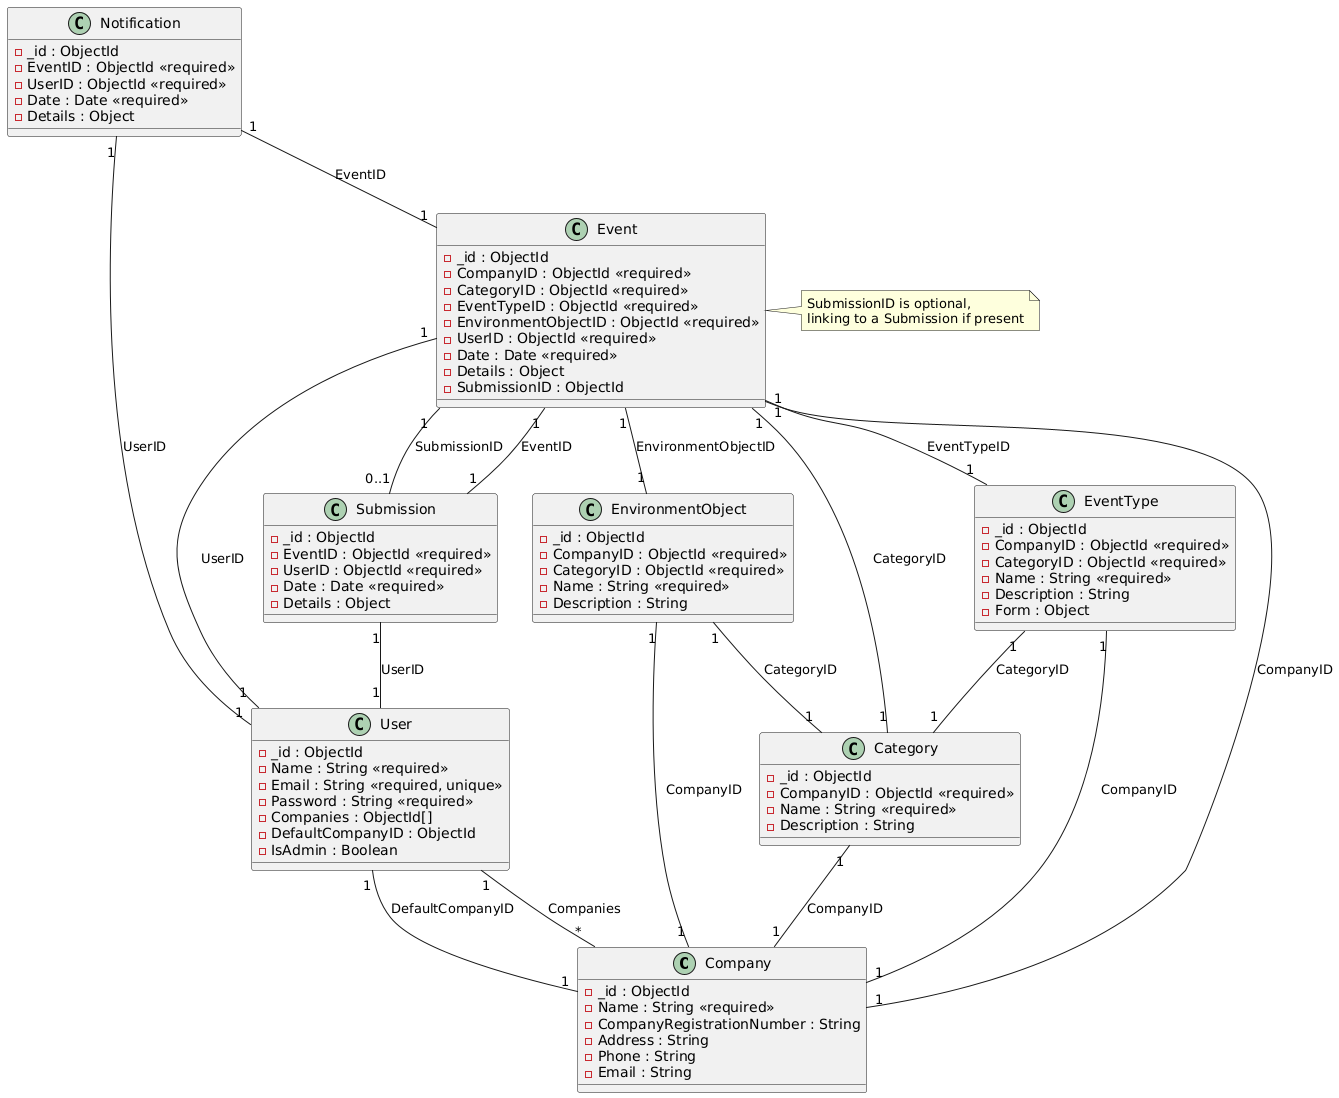

The diagram above was rendered by PlantUML. Its source (embedded in the PNG):
@startuml
' Define Classes
class Company {
  -_id : ObjectId
  -Name : String <<required>>
  -CompanyRegistrationNumber : String
  -Address : String
  -Phone : String
  -Email : String
}

class User {
  -_id : ObjectId
  -Name : String <<required>>
  -Email : String <<required, unique>>
  -Password : String <<required>>
  -Companies : ObjectId[]
  -DefaultCompanyID : ObjectId
  -IsAdmin : Boolean
}

class Category {
  -_id : ObjectId
  -CompanyID : ObjectId <<required>>
  -Name : String <<required>>
  -Description : String
}

class EnvironmentObject {
  -_id : ObjectId
  -CompanyID : ObjectId <<required>>
  -CategoryID : ObjectId <<required>>
  -Name : String <<required>>
  -Description : String
}

class EventType {
  -_id : ObjectId
  -CompanyID : ObjectId <<required>>
  -CategoryID : ObjectId <<required>>
  -Name : String <<required>>
  -Description : String
  -Form : Object
}

class Event {
  -_id : ObjectId
  -CompanyID : ObjectId <<required>>
  -CategoryID : ObjectId <<required>>
  -EventTypeID : ObjectId <<required>>
  -EnvironmentObjectID : ObjectId <<required>>
  -UserID : ObjectId <<required>>
  -Date : Date <<required>>
  -Details : Object
  -SubmissionID : ObjectId
}

class Notification {
  -_id : ObjectId
  -EventID : ObjectId <<required>>
  -UserID : ObjectId <<required>>
  -Date : Date <<required>>
  -Details : Object
}

class Submission {
  -_id : ObjectId
  -EventID : ObjectId <<required>>
  -UserID : ObjectId <<required>>
  -Date : Date <<required>>
  -Details : Object
}

' Define Relationships
User "1" -- "*" Company : Companies
User "1" -- "1" Company : DefaultCompanyID
Category "1" -- "1" Company : CompanyID
EnvironmentObject "1" -- "1" Company : CompanyID
EnvironmentObject "1" -- "1" Category : CategoryID
EventType "1" -- "1" Company : CompanyID
EventType "1" -- "1" Category : CategoryID
Event "1" -- "1" Company : CompanyID
Event "1" -- "1" Category : CategoryID
Event "1" -- "1" EventType : EventTypeID
Event "1" -- "1" EnvironmentObject : EnvironmentObjectID
Event "1" -- "1" User : UserID
Event "1" -- "0..1" Submission : SubmissionID
Notification "1" -- "1" Event : EventID
Notification "1" -- "1" User : UserID
Submission "1" -- "1" Event : EventID
Submission "1" -- "1" User : UserID

' Notes
note right of Event
  SubmissionID is optional,
  linking to a Submission if present
end note
@enduml